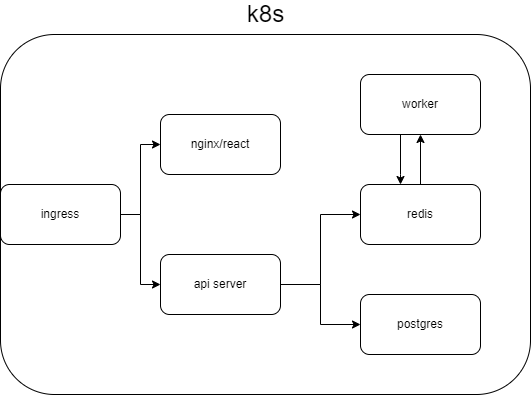

The diagram above was exported from draw.io. Its source (the exported page's mxGraphModel, read from the mxfile embedded in the PNG):
<mxGraphModel dx="865" dy="479" grid="1" gridSize="10" guides="1" tooltips="1" connect="1" arrows="1" fold="1" page="1" pageScale="1" pageWidth="827" pageHeight="1169" math="0" shadow="0">
  <root>
    <mxCell id="0" />
    <mxCell id="1" parent="0" />
    <mxCell id="dtJRCz4ls9LYFDNnq-qn-7" style="edgeStyle=orthogonalEdgeStyle;rounded=0;orthogonalLoop=1;jettySize=auto;html=1;entryX=0;entryY=0.5;entryDx=0;entryDy=0;" edge="1" parent="1" source="dtJRCz4ls9LYFDNnq-qn-1" target="dtJRCz4ls9LYFDNnq-qn-2">
      <mxGeometry relative="1" as="geometry" />
    </mxCell>
    <mxCell id="dtJRCz4ls9LYFDNnq-qn-8" style="edgeStyle=orthogonalEdgeStyle;rounded=0;orthogonalLoop=1;jettySize=auto;html=1;entryX=0;entryY=0.5;entryDx=0;entryDy=0;" edge="1" parent="1" source="dtJRCz4ls9LYFDNnq-qn-1" target="dtJRCz4ls9LYFDNnq-qn-3">
      <mxGeometry relative="1" as="geometry" />
    </mxCell>
    <mxCell id="dtJRCz4ls9LYFDNnq-qn-1" value="ingress" style="rounded=1;whiteSpace=wrap;html=1;" vertex="1" parent="1">
      <mxGeometry x="80" y="240" width="120" height="60" as="geometry" />
    </mxCell>
    <mxCell id="dtJRCz4ls9LYFDNnq-qn-2" value="nginx/react" style="rounded=1;whiteSpace=wrap;html=1;" vertex="1" parent="1">
      <mxGeometry x="240" y="170" width="120" height="60" as="geometry" />
    </mxCell>
    <mxCell id="dtJRCz4ls9LYFDNnq-qn-9" style="edgeStyle=orthogonalEdgeStyle;rounded=0;orthogonalLoop=1;jettySize=auto;html=1;entryX=0;entryY=0.5;entryDx=0;entryDy=0;" edge="1" parent="1" source="dtJRCz4ls9LYFDNnq-qn-3" target="dtJRCz4ls9LYFDNnq-qn-5">
      <mxGeometry relative="1" as="geometry" />
    </mxCell>
    <mxCell id="dtJRCz4ls9LYFDNnq-qn-10" style="edgeStyle=orthogonalEdgeStyle;rounded=0;orthogonalLoop=1;jettySize=auto;html=1;entryX=0;entryY=0.5;entryDx=0;entryDy=0;" edge="1" parent="1" source="dtJRCz4ls9LYFDNnq-qn-3" target="dtJRCz4ls9LYFDNnq-qn-4">
      <mxGeometry relative="1" as="geometry" />
    </mxCell>
    <mxCell id="dtJRCz4ls9LYFDNnq-qn-3" value="api server" style="rounded=1;whiteSpace=wrap;html=1;" vertex="1" parent="1">
      <mxGeometry x="240" y="310" width="120" height="60" as="geometry" />
    </mxCell>
    <mxCell id="dtJRCz4ls9LYFDNnq-qn-12" style="edgeStyle=orthogonalEdgeStyle;rounded=0;orthogonalLoop=1;jettySize=auto;html=1;" edge="1" parent="1" source="dtJRCz4ls9LYFDNnq-qn-4" target="dtJRCz4ls9LYFDNnq-qn-6">
      <mxGeometry relative="1" as="geometry" />
    </mxCell>
    <mxCell id="dtJRCz4ls9LYFDNnq-qn-4" value="redis" style="rounded=1;whiteSpace=wrap;html=1;" vertex="1" parent="1">
      <mxGeometry x="440" y="240" width="120" height="60" as="geometry" />
    </mxCell>
    <mxCell id="dtJRCz4ls9LYFDNnq-qn-5" value="postgres" style="rounded=1;whiteSpace=wrap;html=1;" vertex="1" parent="1">
      <mxGeometry x="440" y="350" width="120" height="60" as="geometry" />
    </mxCell>
    <mxCell id="dtJRCz4ls9LYFDNnq-qn-11" style="edgeStyle=orthogonalEdgeStyle;rounded=0;orthogonalLoop=1;jettySize=auto;html=1;" edge="1" parent="1" source="dtJRCz4ls9LYFDNnq-qn-6" target="dtJRCz4ls9LYFDNnq-qn-4">
      <mxGeometry relative="1" as="geometry">
        <Array as="points">
          <mxPoint x="480" y="230" />
          <mxPoint x="480" y="230" />
        </Array>
      </mxGeometry>
    </mxCell>
    <mxCell id="dtJRCz4ls9LYFDNnq-qn-6" value="worker" style="rounded=1;whiteSpace=wrap;html=1;" vertex="1" parent="1">
      <mxGeometry x="440" y="130" width="120" height="60" as="geometry" />
    </mxCell>
    <mxCell id="dtJRCz4ls9LYFDNnq-qn-13" value="" style="rounded=1;whiteSpace=wrap;html=1;fillColor=none;" vertex="1" parent="1">
      <mxGeometry x="80" y="90" width="530" height="360" as="geometry" />
    </mxCell>
    <mxCell id="dtJRCz4ls9LYFDNnq-qn-14" value="&lt;font style=&quot;font-size: 24px&quot;&gt;k8s&lt;/font&gt;" style="text;html=1;align=center;verticalAlign=middle;resizable=0;points=[];autosize=1;strokeColor=none;fillColor=none;" vertex="1" parent="1">
      <mxGeometry x="320" y="60" width="50" height="20" as="geometry" />
    </mxCell>
  </root>
</mxGraphModel>